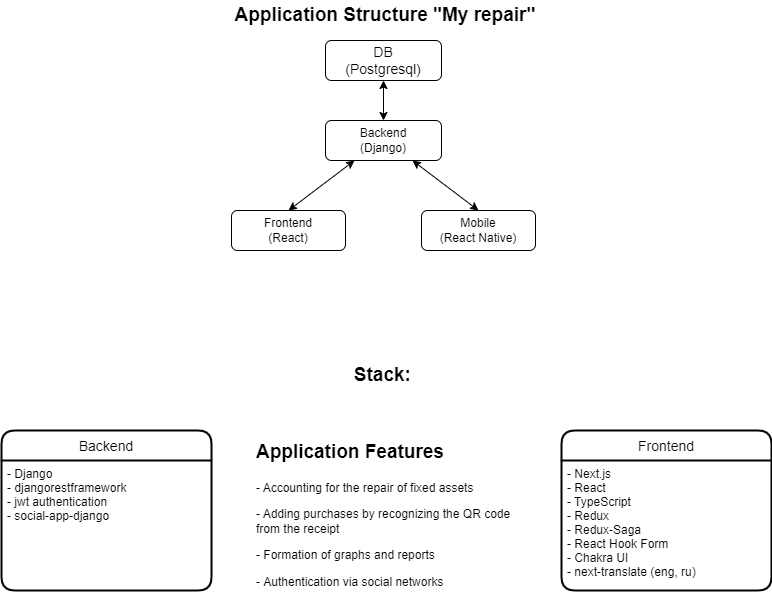

The diagram above was exported from draw.io. Its source (the exported page's mxGraphModel, read from the mxfile embedded in the PNG):
<mxGraphModel dx="2062" dy="764" grid="1" gridSize="10" guides="1" tooltips="1" connect="1" arrows="1" fold="1" page="1" pageScale="1" pageWidth="827" pageHeight="1169" math="0" shadow="0">
  <root>
    <mxCell id="0" />
    <mxCell id="1" parent="0" />
    <mxCell id="Fi7HRFaYK8NH4DCdSGyo-1" value="Backend&lt;br&gt;(Django)" style="rounded=1;whiteSpace=wrap;html=1;" parent="1" vertex="1">
      <mxGeometry x="354" y="130" width="116" height="40" as="geometry" />
    </mxCell>
    <mxCell id="Fi7HRFaYK8NH4DCdSGyo-2" value="Frontend&lt;br&gt;(React)" style="rounded=1;whiteSpace=wrap;html=1;" parent="1" vertex="1">
      <mxGeometry x="260" y="220" width="114" height="40" as="geometry" />
    </mxCell>
    <mxCell id="Fi7HRFaYK8NH4DCdSGyo-3" value="Mobile&lt;br&gt;(React Native)" style="rounded=1;whiteSpace=wrap;html=1;" parent="1" vertex="1">
      <mxGeometry x="450" y="220" width="114" height="40" as="geometry" />
    </mxCell>
    <mxCell id="Fi7HRFaYK8NH4DCdSGyo-4" value="" style="endArrow=classic;startArrow=classic;html=1;rounded=0;entryX=0.25;entryY=1;entryDx=0;entryDy=0;exitX=0.5;exitY=0;exitDx=0;exitDy=0;" parent="1" source="Fi7HRFaYK8NH4DCdSGyo-2" target="Fi7HRFaYK8NH4DCdSGyo-1" edge="1">
      <mxGeometry width="50" height="50" relative="1" as="geometry">
        <mxPoint x="134" y="460" as="sourcePoint" />
        <mxPoint x="184" y="410" as="targetPoint" />
      </mxGeometry>
    </mxCell>
    <mxCell id="Fi7HRFaYK8NH4DCdSGyo-5" value="" style="endArrow=classic;startArrow=classic;html=1;rounded=0;entryX=0.75;entryY=1;entryDx=0;entryDy=0;exitX=0.5;exitY=0;exitDx=0;exitDy=0;" parent="1" source="Fi7HRFaYK8NH4DCdSGyo-3" target="Fi7HRFaYK8NH4DCdSGyo-1" edge="1">
      <mxGeometry width="50" height="50" relative="1" as="geometry">
        <mxPoint x="384" y="530" as="sourcePoint" />
        <mxPoint x="434" y="480" as="targetPoint" />
      </mxGeometry>
    </mxCell>
    <mxCell id="Fi7HRFaYK8NH4DCdSGyo-6" value="&lt;font style=&quot;font-size: 19px&quot;&gt;&lt;span&gt;&lt;b&gt;Application Structure&lt;/b&gt;&lt;/span&gt;&lt;b&gt;&amp;nbsp;&quot;My repair&quot;&lt;/b&gt;&lt;/font&gt;" style="text;html=1;strokeColor=none;fillColor=none;align=center;verticalAlign=middle;whiteSpace=wrap;rounded=0;" parent="1" vertex="1">
      <mxGeometry x="251" y="10" width="326" height="30" as="geometry" />
    </mxCell>
    <mxCell id="Fi7HRFaYK8NH4DCdSGyo-7" value="DB&lt;br&gt;(Postgresql)" style="rounded=1;whiteSpace=wrap;html=1;fontSize=14;" parent="1" vertex="1">
      <mxGeometry x="354" y="50" width="116" height="40" as="geometry" />
    </mxCell>
    <mxCell id="Fi7HRFaYK8NH4DCdSGyo-8" value="" style="endArrow=classic;startArrow=classic;html=1;rounded=0;fontSize=14;exitX=0.5;exitY=0;exitDx=0;exitDy=0;entryX=0.5;entryY=1;entryDx=0;entryDy=0;" parent="1" source="Fi7HRFaYK8NH4DCdSGyo-1" edge="1" target="Fi7HRFaYK8NH4DCdSGyo-7">
      <mxGeometry width="50" height="50" relative="1" as="geometry">
        <mxPoint x="364" y="160" as="sourcePoint" />
        <mxPoint x="414" y="110" as="targetPoint" />
      </mxGeometry>
    </mxCell>
    <mxCell id="Fi7HRFaYK8NH4DCdSGyo-10" value="&lt;b style=&quot;font-size: 19px&quot;&gt;&lt;font style=&quot;font-size: 19px&quot;&gt;Stack:&lt;/font&gt;&amp;nbsp;&lt;/b&gt;" style="text;html=1;strokeColor=none;fillColor=none;align=center;verticalAlign=middle;whiteSpace=wrap;rounded=0;fontSize=14;" parent="1" vertex="1">
      <mxGeometry x="384" y="370" width="60" height="30" as="geometry" />
    </mxCell>
    <mxCell id="Fi7HRFaYK8NH4DCdSGyo-17" value="Frontend" style="swimlane;childLayout=stackLayout;horizontal=1;startSize=30;horizontalStack=0;rounded=1;fontSize=14;fontStyle=0;strokeWidth=2;resizeParent=0;resizeLast=1;shadow=0;dashed=0;align=center;" parent="1" vertex="1">
      <mxGeometry x="590" y="440" width="210" height="160" as="geometry">
        <mxRectangle x="590" y="440" width="90" height="30" as="alternateBounds" />
      </mxGeometry>
    </mxCell>
    <mxCell id="Fi7HRFaYK8NH4DCdSGyo-18" value="- Next.js&#10;- React&#10;- TypeScript&#10;- Redux&#10;- Redux-Saga&#10;- React Hook Form&#10;- Chakra UI&#10;- next-translate (eng, ru)" style="align=left;strokeColor=none;fillColor=none;spacingLeft=4;fontSize=12;verticalAlign=top;resizable=0;rotatable=0;part=1;" parent="Fi7HRFaYK8NH4DCdSGyo-17" vertex="1">
      <mxGeometry y="30" width="210" height="130" as="geometry" />
    </mxCell>
    <mxCell id="Fi7HRFaYK8NH4DCdSGyo-20" value="Backend" style="swimlane;childLayout=stackLayout;horizontal=1;startSize=30;horizontalStack=0;rounded=1;fontSize=14;fontStyle=0;strokeWidth=2;resizeParent=0;resizeLast=1;shadow=0;dashed=0;align=center;" parent="1" vertex="1">
      <mxGeometry x="30" y="440" width="210" height="160" as="geometry" />
    </mxCell>
    <mxCell id="Fi7HRFaYK8NH4DCdSGyo-21" value="- Django&#10;- djangorestframework&#10;- jwt authentication&#10;- social-app-django" style="align=left;strokeColor=none;fillColor=none;spacingLeft=4;fontSize=12;verticalAlign=top;resizable=0;rotatable=0;part=1;" parent="Fi7HRFaYK8NH4DCdSGyo-20" vertex="1">
      <mxGeometry y="30" width="210" height="130" as="geometry" />
    </mxCell>
    <mxCell id="5uz4eaz1tcWNvYerD75O-2" value="&lt;h1&gt;&lt;font style=&quot;font-size: 19px&quot;&gt;Application Features&lt;/font&gt;&lt;/h1&gt;&lt;p&gt;-&amp;nbsp;Accounting for the repair of fixed assets&lt;/p&gt;&lt;p&gt;-&amp;nbsp;Adding purchases by recognizing the QR code from the receipt&lt;/p&gt;&lt;p&gt;-&amp;nbsp;Formation of graphs and reports&lt;/p&gt;&lt;p&gt;- Authentication via social networks&lt;/p&gt;" style="text;html=1;strokeColor=none;fillColor=none;spacing=5;spacingTop=-20;whiteSpace=wrap;overflow=hidden;rounded=0;" vertex="1" parent="1">
      <mxGeometry x="280" y="440" width="280" height="170" as="geometry" />
    </mxCell>
  </root>
</mxGraphModel>